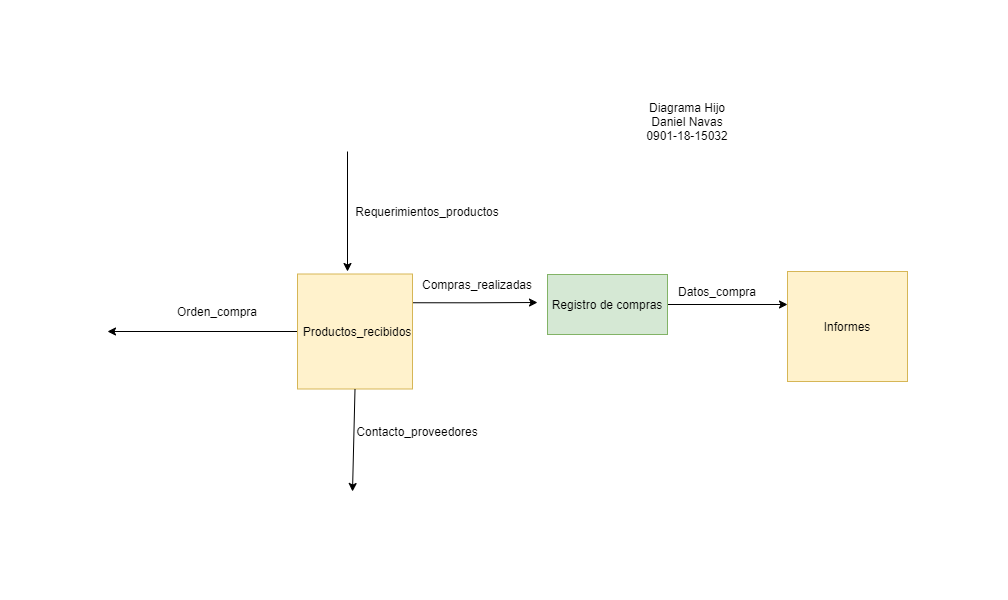

The diagram above was exported from draw.io. Its source (the exported page's mxGraphModel, read from the mxfile embedded in the PNG):
<mxGraphModel dx="997" dy="1717" grid="1" gridSize="10" guides="1" tooltips="1" connect="1" arrows="1" fold="1" page="1" pageScale="1" pageWidth="827" pageHeight="1169" math="0" shadow="0">
  <root>
    <mxCell id="0" />
    <mxCell id="1" parent="0" />
    <mxCell id="hs543Nfr9WS_K5GZpLsW-7" style="edgeStyle=orthogonalEdgeStyle;rounded=0;orthogonalLoop=1;jettySize=auto;html=1;" edge="1" parent="1" source="hs543Nfr9WS_K5GZpLsW-2">
      <mxGeometry relative="1" as="geometry">
        <mxPoint x="160" y="180" as="targetPoint" />
      </mxGeometry>
    </mxCell>
    <mxCell id="hs543Nfr9WS_K5GZpLsW-9" style="edgeStyle=orthogonalEdgeStyle;rounded=0;orthogonalLoop=1;jettySize=auto;html=1;exitX=1;exitY=0.25;exitDx=0;exitDy=0;" edge="1" parent="1" source="hs543Nfr9WS_K5GZpLsW-2">
      <mxGeometry relative="1" as="geometry">
        <mxPoint x="590" y="151" as="targetPoint" />
      </mxGeometry>
    </mxCell>
    <mxCell id="hs543Nfr9WS_K5GZpLsW-2" value="" style="whiteSpace=wrap;html=1;aspect=fixed;fillColor=#fff2cc;strokeColor=#d6b656;" vertex="1" parent="1">
      <mxGeometry x="350" y="122.5" width="115" height="115" as="geometry" />
    </mxCell>
    <mxCell id="hs543Nfr9WS_K5GZpLsW-3" value="Productos_recibidos" style="text;html=1;strokeColor=none;fillColor=none;align=center;verticalAlign=middle;whiteSpace=wrap;rounded=0;" vertex="1" parent="1">
      <mxGeometry x="390" y="170" width="40" height="20" as="geometry" />
    </mxCell>
    <mxCell id="hs543Nfr9WS_K5GZpLsW-5" value="" style="endArrow=classic;html=1;" edge="1" parent="1">
      <mxGeometry width="50" height="50" relative="1" as="geometry">
        <mxPoint x="400" as="sourcePoint" />
        <mxPoint x="400" y="120" as="targetPoint" />
      </mxGeometry>
    </mxCell>
    <mxCell id="hs543Nfr9WS_K5GZpLsW-6" value="Requerimientos_productos" style="text;html=1;strokeColor=none;fillColor=none;align=center;verticalAlign=middle;whiteSpace=wrap;rounded=0;" vertex="1" parent="1">
      <mxGeometry x="460" y="50" width="40" height="20" as="geometry" />
    </mxCell>
    <mxCell id="hs543Nfr9WS_K5GZpLsW-8" value="Orden_compra" style="text;html=1;strokeColor=none;fillColor=none;align=center;verticalAlign=middle;whiteSpace=wrap;rounded=0;" vertex="1" parent="1">
      <mxGeometry x="250" y="150" width="40" height="20" as="geometry" />
    </mxCell>
    <mxCell id="hs543Nfr9WS_K5GZpLsW-10" value="Compras_realizadas" style="text;html=1;strokeColor=none;fillColor=none;align=center;verticalAlign=middle;whiteSpace=wrap;rounded=0;" vertex="1" parent="1">
      <mxGeometry x="510" y="123" width="40" height="20" as="geometry" />
    </mxCell>
    <mxCell id="hs543Nfr9WS_K5GZpLsW-14" style="edgeStyle=orthogonalEdgeStyle;rounded=0;orthogonalLoop=1;jettySize=auto;html=1;" edge="1" parent="1" source="hs543Nfr9WS_K5GZpLsW-13">
      <mxGeometry relative="1" as="geometry">
        <mxPoint x="840" y="153" as="targetPoint" />
      </mxGeometry>
    </mxCell>
    <mxCell id="hs543Nfr9WS_K5GZpLsW-13" value="Registro de compras" style="rounded=0;whiteSpace=wrap;html=1;fillColor=#d5e8d4;strokeColor=#82b366;" vertex="1" parent="1">
      <mxGeometry x="600" y="123" width="120" height="60" as="geometry" />
    </mxCell>
    <mxCell id="hs543Nfr9WS_K5GZpLsW-15" value="Datos_compra" style="text;html=1;strokeColor=none;fillColor=none;align=center;verticalAlign=middle;whiteSpace=wrap;rounded=0;" vertex="1" parent="1">
      <mxGeometry x="750" y="130" width="40" height="20" as="geometry" />
    </mxCell>
    <mxCell id="hs543Nfr9WS_K5GZpLsW-16" value="Informes" style="rounded=0;whiteSpace=wrap;html=1;fillColor=#fff2cc;strokeColor=#d6b656;" vertex="1" parent="1">
      <mxGeometry x="840" y="120" width="120" height="110" as="geometry" />
    </mxCell>
    <mxCell id="hs543Nfr9WS_K5GZpLsW-23" value="" style="endArrow=classic;html=1;entryX=0.5;entryY=0;entryDx=0;entryDy=0;exitX=0.5;exitY=1;exitDx=0;exitDy=0;" edge="1" parent="1" source="hs543Nfr9WS_K5GZpLsW-2">
      <mxGeometry width="50" height="50" relative="1" as="geometry">
        <mxPoint x="520" y="210" as="sourcePoint" />
        <mxPoint x="405" y="340" as="targetPoint" />
      </mxGeometry>
    </mxCell>
    <mxCell id="hs543Nfr9WS_K5GZpLsW-24" value="Contacto_proveedores" style="text;html=1;strokeColor=none;fillColor=none;align=center;verticalAlign=middle;whiteSpace=wrap;rounded=0;" vertex="1" parent="1">
      <mxGeometry x="450" y="270" width="40" height="20" as="geometry" />
    </mxCell>
    <mxCell id="hs543Nfr9WS_K5GZpLsW-25" value="Diagrama Hijo&lt;br&gt;Daniel Navas&lt;br&gt;0901-18-15032" style="text;html=1;strokeColor=none;fillColor=none;align=center;verticalAlign=middle;whiteSpace=wrap;rounded=0;" vertex="1" parent="1">
      <mxGeometry x="660" y="-40" width="160" height="20" as="geometry" />
    </mxCell>
  </root>
</mxGraphModel>